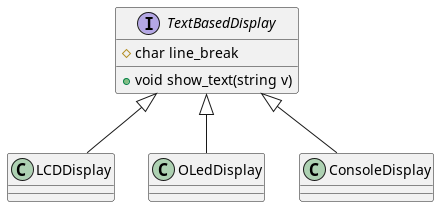

The diagram above was rendered by PlantUML. Its source (embedded in the PNG):
@startuml Display UML


interface TextBasedDisplay {
    # char line_break
    + void show_text(string v)
}

TextBasedDisplay <|-- LCDDisplay

TextBasedDisplay <|-- OLedDisplay

TextBasedDisplay <|-- ConsoleDisplay

@enduml